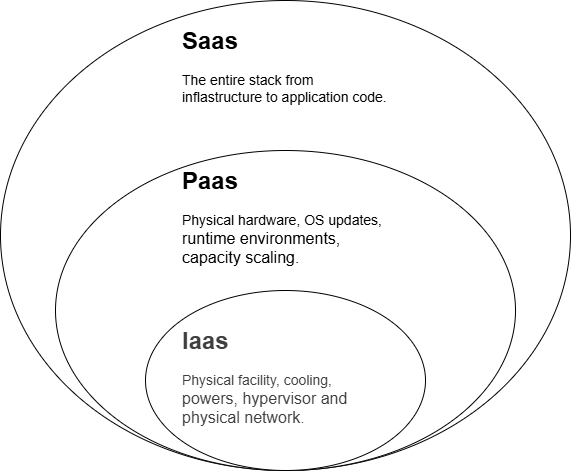

The diagram above was exported from draw.io. Its source (the exported page's mxGraphModel, read from the mxfile embedded in the PNG):
<mxGraphModel dx="1000" dy="558" grid="1" gridSize="10" guides="1" tooltips="1" connect="1" arrows="1" fold="1" page="1" pageScale="1" pageWidth="827" pageHeight="1169" math="0" shadow="0">
  <root>
    <mxCell id="0" />
    <mxCell id="1" parent="0" />
    <mxCell id="WzZpsNSfX8mDds3Tf18p-9" parent="1" style="ellipse;whiteSpace=wrap;html=1;shapeInside=1;" value="" vertex="1">
      <mxGeometry height="470" width="570" x="110" y="40" as="geometry" />
    </mxCell>
    <mxCell id="WzZpsNSfX8mDds3Tf18p-12" parent="1" style="ellipse;whiteSpace=wrap;html=1;shapeInside=1;" value="" vertex="1">
      <mxGeometry height="320" width="460" x="165" y="190" as="geometry" />
    </mxCell>
    <mxCell id="WzZpsNSfX8mDds3Tf18p-14" parent="1" style="ellipse;whiteSpace=wrap;html=1;shapeInside=1;" value="" vertex="1">
      <mxGeometry height="180" width="280" x="255" y="330" as="geometry" />
    </mxCell>
    <mxCell id="WzZpsNSfX8mDds3Tf18p-17" parent="1" style="text;html=1;whiteSpace=wrap;overflow=hidden;rounded=0;" value="&lt;h1 style=&quot;margin-top: 0px;&quot;&gt;&lt;span style=&quot;color: rgb(63, 63, 63); background-color: transparent;&quot;&gt;Iaas&lt;/span&gt;&lt;/h1&gt;&lt;div&gt;&lt;span style=&quot;color: rgb(63, 63, 63); background-color: transparent;&quot;&gt;&lt;font style=&quot;font-size: 14px;&quot;&gt;Physical facility, cooling,&lt;/font&gt;&lt;/span&gt;&lt;/div&gt;&lt;div&gt;&lt;span style=&quot;color: rgb(63, 63, 63); background-color: transparent;&quot;&gt;&lt;font style=&quot;&quot; size=&quot;3&quot;&gt;powers, hypervisor and&lt;/font&gt;&lt;/span&gt;&lt;/div&gt;&lt;div&gt;&lt;span style=&quot;color: rgb(63, 63, 63); background-color: transparent;&quot;&gt;&lt;font style=&quot;&quot; size=&quot;3&quot;&gt;physical network.&lt;/font&gt;&lt;/span&gt;&lt;/div&gt;" vertex="1">
      <mxGeometry height="120" width="210" x="290" y="360" as="geometry" />
    </mxCell>
    <mxCell id="WzZpsNSfX8mDds3Tf18p-18" parent="1" style="text;html=1;whiteSpace=wrap;overflow=hidden;rounded=0;" value="&lt;h1 style=&quot;margin-top: 0px;&quot;&gt;Paas&lt;/h1&gt;&lt;div&gt;&lt;font style=&quot;font-size: 14px;&quot;&gt;Physical hardware, OS updates,&lt;/font&gt;&lt;/div&gt;&lt;div&gt;&lt;font size=&quot;3&quot;&gt;runtime environments,&lt;br&gt;capacity scaling.&lt;/font&gt;&lt;/div&gt;" vertex="1">
      <mxGeometry height="120" width="210" x="290" y="200" as="geometry" />
    </mxCell>
    <mxCell id="WzZpsNSfX8mDds3Tf18p-19" parent="1" style="text;html=1;whiteSpace=wrap;overflow=hidden;rounded=0;" value="&lt;h1 style=&quot;margin-top: 0px;&quot;&gt;Saas&lt;/h1&gt;&lt;div&gt;&lt;font style=&quot;font-size: 14px;&quot;&gt;The entire stack from inflastructure to application code.&lt;/font&gt;&lt;/div&gt;" vertex="1">
      <mxGeometry height="120" width="210" x="290" y="60" as="geometry" />
    </mxCell>
  </root>
</mxGraphModel>